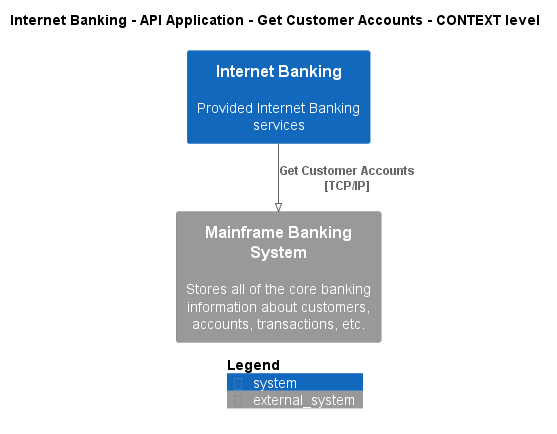

The diagram above was rendered by PlantUML. Its source (embedded in the PNG):
@startuml
!pragma layout smetana
!include ..\..\..\..\..\..\.c4s\C4_Context.puml

AddElementTag("state:new", $bgColor=green, $fontColor=#ffffff, $borderColor=green, $shadowing="False")
AddElementTag("state:changed", $bgColor=orange, $fontColor=#ffffff, $borderColor=orange, $shadowing="False")
AddElementTag("state:removed", $bgColor=red, $fontColor=#ffffff, $borderColor=red, $shadowing="False")

AddRelTag("state:new", $textColor=green, $lineColor=green)
AddRelTag("state:changed", $textColor=orange, $lineColor=orange)
AddRelTag("state:removed", $textColor=red, $lineColor=red)

SHOW_PERSON_PORTRAIT()
LAYOUT_TOP_DOWN()

skinparam linetype polyline

title Internet Banking - API Application - Get Customer Accounts - CONTEXT level

System(BigBankPlc.SoftwareSystems.InternetBanking, "Internet Banking", "Provided Internet Banking services")
System_Ext(BigBankPlc.SoftwareSystems.MainframeBankingSystem, "Mainframe Banking System", "Stores all of the core banking information about customers, accounts, transactions, etc.")

Rel(BigBankPlc.SoftwareSystems.InternetBanking, BigBankPlc.SoftwareSystems.MainframeBankingSystem, "Get Customer Accounts\n[TCP/IP]", $tags='protocol:tcp/ip')


SHOW_LEGEND()
@enduml